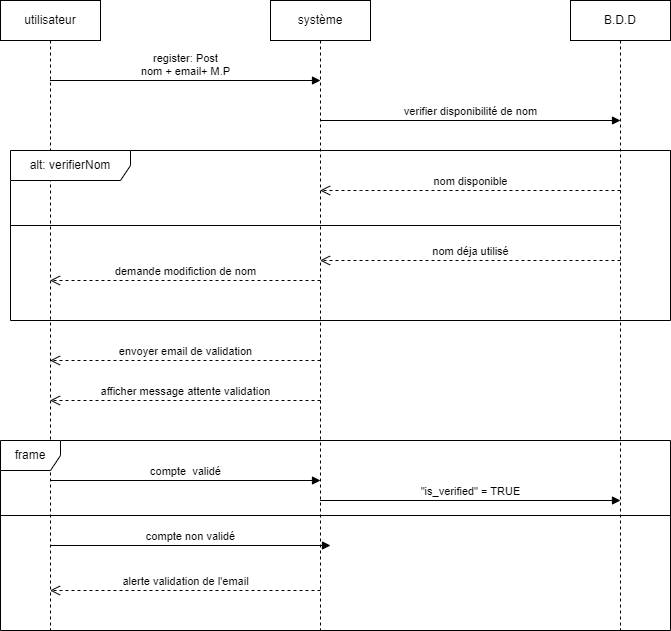

The diagram above was exported from draw.io. Its source (the exported page's mxGraphModel, read from the mxfile embedded in the PNG):
<mxGraphModel dx="794" dy="448" grid="1" gridSize="10" guides="1" tooltips="1" connect="1" arrows="1" fold="1" page="1" pageScale="1" pageWidth="827" pageHeight="1169" math="0" shadow="0">
  <root>
    <mxCell id="0" />
    <mxCell id="1" parent="0" />
    <mxCell id="_i-5LmnLs0KsN_C1cp7e-1" value="B.D.D" style="shape=umlLifeline;perimeter=lifelinePerimeter;whiteSpace=wrap;html=1;container=1;dropTarget=0;collapsible=0;recursiveResize=0;outlineConnect=0;portConstraint=eastwest;newEdgeStyle={&quot;curved&quot;:0,&quot;rounded&quot;:0};" vertex="1" parent="1">
      <mxGeometry x="640" y="40" width="100" height="630" as="geometry" />
    </mxCell>
    <mxCell id="_i-5LmnLs0KsN_C1cp7e-2" value="système" style="shape=umlLifeline;perimeter=lifelinePerimeter;whiteSpace=wrap;html=1;container=1;dropTarget=0;collapsible=0;recursiveResize=0;outlineConnect=0;portConstraint=eastwest;newEdgeStyle={&quot;curved&quot;:0,&quot;rounded&quot;:0};" vertex="1" parent="1">
      <mxGeometry x="340" y="40" width="100" height="630" as="geometry" />
    </mxCell>
    <mxCell id="_i-5LmnLs0KsN_C1cp7e-3" value="utilisateur" style="shape=umlLifeline;perimeter=lifelinePerimeter;whiteSpace=wrap;html=1;container=1;dropTarget=0;collapsible=0;recursiveResize=0;outlineConnect=0;portConstraint=eastwest;newEdgeStyle={&quot;curved&quot;:0,&quot;rounded&quot;:0};" vertex="1" parent="1">
      <mxGeometry x="70" y="40" width="100" height="630" as="geometry" />
    </mxCell>
    <mxCell id="_i-5LmnLs0KsN_C1cp7e-4" value="register: Post &lt;br&gt;nom + email+ M.P" style="html=1;verticalAlign=bottom;endArrow=block;curved=0;rounded=0;" edge="1" parent="1" source="_i-5LmnLs0KsN_C1cp7e-3">
      <mxGeometry x="-0.0018" width="80" relative="1" as="geometry">
        <mxPoint x="310" y="120" as="sourcePoint" />
        <mxPoint x="390" y="120" as="targetPoint" />
        <mxPoint as="offset" />
      </mxGeometry>
    </mxCell>
    <mxCell id="_i-5LmnLs0KsN_C1cp7e-6" value="verifier disponibilité de nom" style="html=1;verticalAlign=bottom;endArrow=block;curved=0;rounded=0;" edge="1" parent="1" source="_i-5LmnLs0KsN_C1cp7e-2">
      <mxGeometry x="-0.0017" width="80" relative="1" as="geometry">
        <mxPoint x="610" y="160" as="sourcePoint" />
        <mxPoint x="690" y="160" as="targetPoint" />
        <mxPoint as="offset" />
      </mxGeometry>
    </mxCell>
    <mxCell id="_i-5LmnLs0KsN_C1cp7e-7" value="alt: verifierNom" style="shape=umlFrame;whiteSpace=wrap;html=1;pointerEvents=0;width=120;height=30;" vertex="1" parent="1">
      <mxGeometry x="80" y="190" width="660" height="170" as="geometry" />
    </mxCell>
    <mxCell id="_i-5LmnLs0KsN_C1cp7e-8" value="" style="line;strokeWidth=1;fillColor=none;align=left;verticalAlign=middle;spacingTop=-1;spacingLeft=3;spacingRight=3;rotatable=0;labelPosition=right;points=[];portConstraint=eastwest;strokeColor=inherit;" vertex="1" parent="1">
      <mxGeometry x="80" y="261" width="610" height="8" as="geometry" />
    </mxCell>
    <mxCell id="_i-5LmnLs0KsN_C1cp7e-9" value="nom disponible" style="html=1;verticalAlign=bottom;endArrow=open;dashed=1;endSize=8;curved=0;rounded=0;" edge="1" parent="1">
      <mxGeometry relative="1" as="geometry">
        <mxPoint x="690" y="230" as="sourcePoint" />
        <mxPoint x="389.5" y="230" as="targetPoint" />
        <Array as="points">
          <mxPoint x="430" y="230" />
        </Array>
      </mxGeometry>
    </mxCell>
    <mxCell id="_i-5LmnLs0KsN_C1cp7e-10" value="nom déja utilisé&lt;br&gt;" style="html=1;verticalAlign=bottom;endArrow=open;dashed=1;endSize=8;curved=0;rounded=0;" edge="1" parent="1">
      <mxGeometry relative="1" as="geometry">
        <mxPoint x="690" y="300" as="sourcePoint" />
        <mxPoint x="389.5" y="300" as="targetPoint" />
        <Array as="points">
          <mxPoint x="480" y="300" />
        </Array>
      </mxGeometry>
    </mxCell>
    <mxCell id="_i-5LmnLs0KsN_C1cp7e-11" value="demande modifiction de nom" style="html=1;verticalAlign=bottom;endArrow=open;dashed=1;endSize=8;curved=0;rounded=0;" edge="1" parent="1">
      <mxGeometry x="-0.0018" relative="1" as="geometry">
        <mxPoint x="390" y="320" as="sourcePoint" />
        <mxPoint x="119.5" y="320" as="targetPoint" />
        <mxPoint as="offset" />
        <Array as="points">
          <mxPoint x="320" y="320" />
        </Array>
      </mxGeometry>
    </mxCell>
    <mxCell id="_i-5LmnLs0KsN_C1cp7e-12" value="envoyer email de validation" style="html=1;verticalAlign=bottom;endArrow=open;dashed=1;endSize=8;curved=0;rounded=0;" edge="1" parent="1" target="_i-5LmnLs0KsN_C1cp7e-3">
      <mxGeometry relative="1" as="geometry">
        <mxPoint x="390" y="400" as="sourcePoint" />
        <mxPoint x="310" y="400" as="targetPoint" />
      </mxGeometry>
    </mxCell>
    <mxCell id="_i-5LmnLs0KsN_C1cp7e-13" value="afficher message attente validation" style="html=1;verticalAlign=bottom;endArrow=open;dashed=1;endSize=8;curved=0;rounded=0;" edge="1" parent="1" target="_i-5LmnLs0KsN_C1cp7e-3">
      <mxGeometry relative="1" as="geometry">
        <mxPoint x="390" y="440" as="sourcePoint" />
        <mxPoint x="310" y="440" as="targetPoint" />
      </mxGeometry>
    </mxCell>
    <mxCell id="_i-5LmnLs0KsN_C1cp7e-14" value="frame" style="shape=umlFrame;whiteSpace=wrap;html=1;pointerEvents=0;" vertex="1" parent="1">
      <mxGeometry x="70" y="480" width="670" height="190" as="geometry" />
    </mxCell>
    <mxCell id="_i-5LmnLs0KsN_C1cp7e-15" value="" style="line;strokeWidth=1;fillColor=none;align=left;verticalAlign=middle;spacingTop=-1;spacingLeft=3;spacingRight=3;rotatable=0;labelPosition=right;points=[];portConstraint=eastwest;strokeColor=inherit;" vertex="1" parent="1">
      <mxGeometry x="70" y="551" width="670" height="8" as="geometry" />
    </mxCell>
    <mxCell id="_i-5LmnLs0KsN_C1cp7e-16" value="compte&amp;nbsp; validé" style="html=1;verticalAlign=bottom;endArrow=block;curved=0;rounded=0;" edge="1" parent="1" source="_i-5LmnLs0KsN_C1cp7e-3">
      <mxGeometry width="80" relative="1" as="geometry">
        <mxPoint x="310" y="520" as="sourcePoint" />
        <mxPoint x="390" y="520" as="targetPoint" />
      </mxGeometry>
    </mxCell>
    <mxCell id="_i-5LmnLs0KsN_C1cp7e-18" value="compte non validé" style="html=1;verticalAlign=bottom;endArrow=block;curved=0;rounded=0;" edge="1" parent="1" source="_i-5LmnLs0KsN_C1cp7e-3">
      <mxGeometry width="80" relative="1" as="geometry">
        <mxPoint x="320" y="585" as="sourcePoint" />
        <mxPoint x="400" y="585" as="targetPoint" />
      </mxGeometry>
    </mxCell>
    <mxCell id="_i-5LmnLs0KsN_C1cp7e-19" value="alerte validation de l'email" style="html=1;verticalAlign=bottom;endArrow=open;dashed=1;endSize=8;curved=0;rounded=0;" edge="1" parent="1" target="_i-5LmnLs0KsN_C1cp7e-3">
      <mxGeometry relative="1" as="geometry">
        <mxPoint x="390" y="630" as="sourcePoint" />
        <mxPoint x="310" y="630" as="targetPoint" />
      </mxGeometry>
    </mxCell>
    <mxCell id="_i-5LmnLs0KsN_C1cp7e-20" value="&quot;is_verified&quot; = TRUE" style="html=1;verticalAlign=bottom;endArrow=block;curved=0;rounded=0;" edge="1" parent="1" source="_i-5LmnLs0KsN_C1cp7e-2">
      <mxGeometry width="80" relative="1" as="geometry">
        <mxPoint x="610" y="540" as="sourcePoint" />
        <mxPoint x="690" y="540" as="targetPoint" />
      </mxGeometry>
    </mxCell>
  </root>
</mxGraphModel>